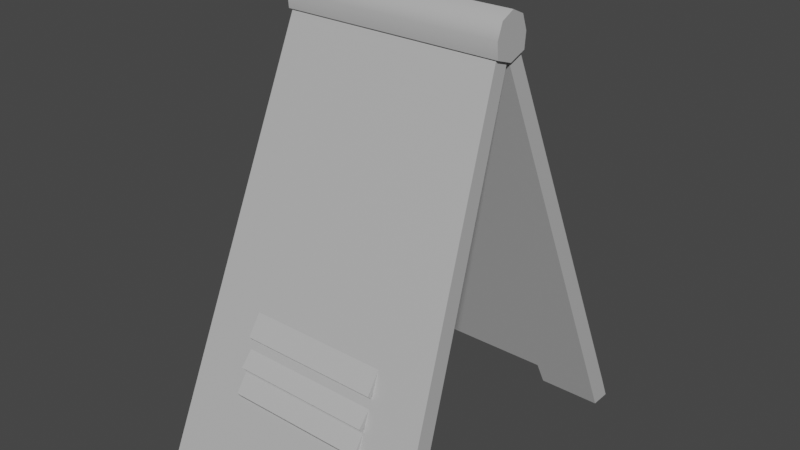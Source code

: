 # Source: Standing_Sign_refined_.blend  (saved by Blender 3.6.11; exported with 4.5.12 LTS)
import bpy
from mathutils import Matrix  # noqa: F401  (used for matrix-valued properties, if any)

bpy.ops.wm.read_factory_settings(use_empty=True)
scene = bpy.context.scene
scene.name = 'Scene'

# ---- materials (node trees are filled in below, after node groups)
mat_wire_115115115 = bpy.data.materials.new('wire_115115115')
mat_wire_115115115.use_transparent_shadow = False
mat_wire_115115115.diffuse_color = (0.5, 0.5, 0.5, 1.0)
mat_wire_115115115.roughness = 0.5528
mat_wire_115115115.specular_intensity = 1.0

# ---- material node trees
mat_wire_115115115.use_nodes = True; mat_wire_115115115.node_tree.nodes.clear()
_N = mat_wire_115115115.node_tree.nodes; _L = mat_wire_115115115.node_tree.links
n0 = _N.new('ShaderNodeBsdfPrincipled'); n0.name = 'Principled BSDF'; n0.location = (10, 300)
n0.distribution = 'GGX'
n0.subsurface_method = 'RANDOM_WALK_SKIN'
n0.inputs[0].default_value = (0.5, 0.5, 0.5, 1.0)
n0.inputs[2].default_value = 0.5528
n0.inputs[3].default_value = 1.45
n0.inputs[13].default_value = 1.0
n0.inputs[27].default_value = (0.0, 0.0, 0.0, 1.0)
n1 = _N.new('ShaderNodeOutputMaterial'); n1.name = 'Material Output'; n1.location = (300, 300)
n2 = _N.new('ShaderNodeNormalMap'); n2.name = 'Normal Map'; n2.location = (-300, -300)
n2.label = 'Normal/Map'
_L.new(n0.outputs[0], n1.inputs[0])
_L.new(n2.outputs[0], n0.inputs[5])
n1.is_active_output = True

# ---- world
world_world = bpy.data.worlds.new('World'); scene.world = world_world
world_world.use_nodes = True; world_world.node_tree.nodes.clear()
_N = world_world.node_tree.nodes; _L = world_world.node_tree.links
n0 = _N.new('ShaderNodeOutputWorld'); n0.name = 'World Output'; n0.location = (300, 300)
n1 = _N.new('ShaderNodeBackground'); n1.name = 'Background'; n1.location = (10, 300)
n1.inputs[0].default_value = (0.05088, 0.05088, 0.05088, 1.0)
_L.new(n1.outputs[0], n0.inputs[0])
n0.is_active_output = True
world_world.color = (0.05088, 0.05088, 0.05088)
world_world.use_sun_shadow = False
world_world.sun_shadow_jitter_overblur = 0.0

# ---- meshes
me_standing_sign = bpy.data.meshes.new('Standing Sign')
me_standing_sign.from_pydata([(-0.1935, 0.4713, 0.06586), (0.1942, 0.4713, 0.06586), (0.1942, 0.4112, 0.06586), (-0.1935, 0.4112, 0.06586), (-0.3127, -0.0034, 1.168), (0.3134, -0.0034, 1.168), (0.3134, 0.03789, 1.186), (-0.3127, 0.03789, 1.186), (-0.3795, 0.4112, 0.06586), (0.3802, 0.4112, 0.06586), (0.3802, 0.4713, 0.06586), (-0.3795, 0.4713, 0.06586), (-0.2039, 0.3104, 0.4645), (0.2046, 0.3104, 0.4645), (0.2046, 0.3652, 0.3849), (-0.2039, 0.3652, 0.3849), (0.2046, 0.3469, 0.3651), (-0.2039, 0.3469, 0.3651), (0.2046, 0.3979, 0.3073), (-0.2039, 0.3979, 0.3073), (0.2046, 0.3833, 0.2908), (-0.2039, 0.3833, 0.2908), (0.2046, 0.4204, 0.2389), (-0.2039, 0.4204, 0.2389), (0.2046, 0.4068, 0.2194), (-0.2039, 0.4068, 0.2194), (0.2046, 0.2983, 0.458), (0.2046, 0.3531, 0.3785), (0.2046, 0.3348, 0.3586), (0.2046, 0.3858, 0.3009), (0.2046, 0.3712, 0.2843), (0.2046, 0.4083, 0.2324), (0.2046, 0.3947, 0.2129), (0.2022, 0.4963, 0.0), (0.3837, 0.4963, 0.0), (0.3837, 0.4362, 0.0), (0.2022, 0.4362, 0.0), (-0.2024, 0.4362, 0.0), (-0.3836, 0.4362, 0.0), (-0.3836, 0.4963, 0.0), (-0.2024, 0.4963, 0.0), (-0.3219, 3.665e-07, 1.148), (0.3226, 3.665e-07, 1.148), (0.3226, 4.011e-07, 1.271), (-0.3219, 4.011e-07, 1.271), (0.3226, 0.0391, 1.253), (-0.3219, 0.0391, 1.253), (0.3226, 0.05529, 1.21), (-0.3219, 0.05529, 1.21), (0.3226, 0.05127, 1.166), (-0.3219, 0.05127, 1.166), (-0.3219, 3.838e-07, 1.21), (0.3226, 3.838e-07, 1.21)], [], [(2, 3, 0, 1), (6, 7, 4, 5), (4, 8, 3, 2, 9, 5), (6, 5, 9, 10), (7, 11, 8, 4), (14, 15, 12, 13), (17, 15, 14, 16), (19, 17, 16, 18), (21, 19, 18, 20), (22, 23, 21, 20), (24, 25, 23, 22), (27, 14, 13, 26), (27, 28, 16, 14), (29, 18, 16, 28), (29, 30, 20, 18), (31, 22, 20, 30), (31, 32, 24, 22), (35, 36, 33, 34), (39, 40, 37, 38), (33, 1, 10, 34), (35, 34, 10, 9), (36, 35, 9, 2), (36, 2, 1, 33), (38, 8, 11, 39), (40, 39, 11, 0), (37, 40, 0, 3), (37, 3, 8, 38), (45, 46, 44, 43), (47, 48, 46, 45), (49, 50, 48, 47), (42, 41, 50, 49), (51, 46, 48), (51, 44, 46), (52, 45, 43), (52, 47, 45), (51, 48, 50, 41), (52, 42, 49, 47), (10, 1, 0, 11, 7, 6)])
me_standing_sign.polygons.foreach_set('use_smooth', [True] * 38)
_k = set([(0, 1), (0, 3), (0, 40), (1, 2), (1, 33), (2, 3), (2, 36), (3, 37), (4, 5), (4, 7), (4, 8), (5, 6), (5, 9), (6, 7), (6, 10), (7, 11), (8, 38), (9, 35), (10, 34), (11, 39), (13, 14), (14, 15), (14, 16), (16, 17), (16, 18), (18, 19), (18, 20), (20, 21), (20, 22), (22, 23), (22, 24), (33, 34), (33, 36), (34, 35), (35, 36), (37, 38), (37, 40), (38, 39), (39, 40), (41, 50), (42, 49), (43, 44), (43, 45), (44, 46), (45, 47), (46, 48), (47, 49), (48, 50), (49, 50)])
me_standing_sign.attributes.new('sharp_edge', 'BOOLEAN', 'EDGE').data.foreach_set('value', [ (min(e.vertices), max(e.vertices)) in _k for e in me_standing_sign.edges])
_uv = me_standing_sign.uv_layers.new(name='UVChannel_1')
_uv.uv.foreach_set('vector', [0.6334, 0.7076, 0.6334, 0.9275, 0.6012, 0.9275, 0.6012, 0.7076, 0.9648, 0.7205, 0.9648, 0.3655, 0.9903, 0.3655, 0.9903, 0.7205, 0.83, 0.0, 0.8679, 0.6677, 0.7624, 0.6677, 0.5426, 0.6677, 0.4371, 0.6677, 0.475, 0.0, 0.9068, -5.494e-08, 0.9322, 0.001108, 0.934, 0.6687, 0.9021, 0.6808, 0.8975, -8.282e-09, 0.9021, 0.6809, 0.8702, 0.6688, 0.872, 0.001108, 0.4889, 0.7076, 0.4889, 0.9393, 0.4351, 0.9393, 0.4351, 0.7076, 0.5794, 0.9393, 0.566, 0.9393, 0.566, 0.7076, 0.5794, 0.7076, 0.5305, 0.9393, 0.4889, 0.9393, 0.4889, 0.7076, 0.5305, 0.7076, 0.6012, 0.9393, 0.5903, 0.9393, 0.5903, 0.7076, 0.6012, 0.7076, 0.566, 0.7076, 0.566, 0.9393, 0.5305, 0.9393, 0.5305, 0.7076, 0.5903, 0.7076, 0.5903, 0.9393, 0.5794, 0.9393, 0.5794, 0.7076, 0.6416, 0.7619, 0.6338, 0.7612, 0.6454, 0.7076, 0.6531, 0.7084, 0.6416, 0.7619, 0.6555, 0.7684, 0.6477, 0.7676, 0.6338, 0.7612, 0.6412, 0.8097, 0.6334, 0.8089, 0.6477, 0.7676, 0.6555, 0.7684, 0.6412, 0.8097, 0.6524, 0.8152, 0.6446, 0.8145, 0.6334, 0.8089, 0.6441, 0.8504, 0.6364, 0.8497, 0.6446, 0.8145, 0.6524, 0.8152, 0.6441, 0.8504, 0.6555, 0.8577, 0.6477, 0.857, 0.6364, 0.8497, 0.6877, 0.7076, 0.6877, 0.8106, 0.6555, 0.8106, 0.6555, 0.7076, 0.6877, 0.8104, 0.6877, 0.7076, 0.72, 0.7076, 0.72, 0.8104, 0.3322, 0.7201, 0.3277, 0.6802, 0.4331, 0.6802, 0.4351, 0.7201, 0.934, 0.7087, 0.9021, 0.7208, 0.9021, 0.6808, 0.934, 0.6687, 0.538, 0.7076, 0.4351, 0.7076, 0.4371, 0.6677, 0.5426, 0.6677, 0.03189, 0.76, 0.03189, 0.7201, 0.06378, 0.7322, 0.06378, 0.7721, 0.8702, 0.7087, 0.8702, 0.6688, 0.9021, 0.6809, 0.9021, 0.7208, 0.1028, 0.7201, 0.0, 0.7201, 0.002313, 0.6802, 0.1078, 0.6802, 0.03189, 0.76, 1.838e-09, 0.7721, 1.902e-10, 0.7322, 0.03189, 0.7201, 0.7675, 0.7076, 0.7624, 0.6677, 0.8679, 0.6677, 0.8702, 0.7076, 0.9522, -2.472e-08, 0.9522, 0.3655, 0.934, 0.3655, 0.934, -2.393e-08, 0.9784, -2.587e-08, 0.9784, 0.3655, 0.9522, 0.3655, 0.9522, -2.472e-08, 1.0, -2.681e-08, 1.0, 0.3655, 0.9784, 0.3655, 0.9784, -2.587e-08, 0.9648, 0.3655, 0.9648, 0.731, 0.934, 0.731, 0.934, 0.3655, 0.72, 0.7424, 0.7421, 0.7178, 0.7513, 0.7424, 0.72, 0.7424, 0.72, 0.7076, 0.7421, 0.7178, 0.7827, 0.7424, 0.7605, 0.7178, 0.7827, 0.7076, 0.7827, 0.7424, 0.7513, 0.7424, 0.7605, 0.7178, 0.72, 0.7424, 0.7513, 0.7424, 0.749, 0.767, 0.72, 0.7771, 0.7827, 0.7424, 0.7827, 0.7771, 0.7536, 0.767, 0.7513, 0.7424, 0.4331, 0.6802, 0.3277, 0.6802, 0.1078, 0.6802, 0.002313, 0.6802, 0.0402, 0.0, 0.3952, 0.0])
me_standing_sign.materials.append(mat_wire_115115115)
me_standing_sign.update()
me_standing_sign.normals_split_custom_set([tuple(v) for v in zip(*[iter([0.0, 0.0, -1.0, 0.0, 0.0, -1.0, 0.0, 0.0, -1.0, 0.0, 0.0, -1.0, 0.0, -0.395, 0.9187, 0.0, -0.395, 0.9187, 0.0, -0.395, 0.9187, 0.0, -0.395, 0.9187, 0.0, -0.936, -0.3521, 0.0, -0.9355, -0.3534, 0.0, -0.9357, -0.3529, 0.0, -0.9357, -0.3529, 0.0, -0.9355, -0.3534, 0.0, -0.936, -0.3521, 0.9984, -0.009851, 0.05628, 0.9984, -0.009851, 0.05628, 0.9985, -0.006058, 0.05516, 0.9985, -0.003777, 0.05448, -0.9984, -0.009852, 0.05629, -0.9982, -0.003778, 0.05971, -0.9983, -0.006058, 0.05842, -0.9984, -0.009852, 0.05629, 0.0, 0.8237, 0.567, 0.0, 0.8237, 0.567, 0.0, 0.8237, 0.567, 0.0, 0.8237, 0.567, 0.0, 0.7355, -0.6775, 0.0, 0.7355, -0.6775, 0.0, 0.7355, -0.6775, 0.0, 0.7355, -0.6775, 0.0, 0.7495, 0.662, 0.0, 0.7495, 0.662, 0.0, 0.7495, 0.662, 0.0, 0.7495, 0.662, 0.0, 0.7503, -0.661, 0.0, 0.7503, -0.661, 0.0, 0.7503, -0.661, 0.0, 0.7503, -0.661, 0.0, 0.8136, 0.5814, 0.0, 0.8136, 0.5814, 0.0, 0.8136, 0.5814, 0.0, 0.8136, 0.5814, 0.0, 0.8204, -0.5717, 0.0, 0.8204, -0.5717, 0.0, 0.8204, -0.5717, 0.0, 0.8204, -0.5717, 1.0, -9.953e-08, 0.0, 1.0, -2.154e-07, 0.0, 1.0, -2.652e-07, 0.0, 1.0, -2.652e-07, 0.0, 1.0, -9.953e-08, 0.0, 1.0, -2.712e-07, 0.0, 1.0, -1.33e-07, 0.0, 1.0, -2.154e-07, 0.0, 1.0, -1.337e-07, 0.0, 1.0, -2.677e-07, 0.0, 1.0, -1.33e-07, 0.0, 1.0, -2.712e-07, 0.0, 1.0, -1.337e-07, 0.0, 1.0, -4.297e-07, 0.0, 1.0, -2.037e-07, 0.0, 1.0, -2.677e-07, 0.0, 1.0, -2.09e-07, 0.0, 1.0, -4.042e-07, 0.0, 1.0, -2.037e-07, 0.0, 1.0, -4.297e-07, 0.0, 1.0, -2.09e-07, 0.0, 1.0, 0.0, 0.0, 1.0, 0.0, 0.0, 1.0, -4.042e-07, 0.0, 0.0, 0.0, -1.0, 0.0, 0.0, -1.0, 0.0, 0.0, -1.0, 0.0, 0.0, -1.0, 0.0, 0.0, -1.0, 0.0, 0.0, -1.0, 0.0, 0.0, -1.0, 0.0, 0.0, -1.0, 0.0, 0.935, 0.3546, -4.576e-07, 0.9366, 0.3503, 0.002691, 0.9348, 0.3551, 0.0, 0.935, 0.3546, 0.9986, 0.0, 0.05336, 0.9986, 0.0, 0.05336, 0.9985, -0.003777, 0.05448, 0.9985, -0.006058, 0.05516, 0.0, -0.935, -0.3546, 0.0, -0.935, -0.3546, 0.0, -0.9355, -0.3534, 0.0, -0.9357, -0.3529, -0.9927, 0.0, -0.1205, -0.9927, 0.0, -0.1205, -0.9927, 0.0, -0.1205, -0.9927, 0.0, -0.1205, -0.9981, 0.0, 0.06183, -0.9983, -0.006058, 0.05842, -0.9982, -0.003778, 0.05971, -0.9981, 0.0, 0.06183, 0.0, 0.935, 0.3546, 0.0, 0.935, 0.3546, -0.002691, 0.9348, 0.3551, 1.922e-07, 0.9366, 0.3504, 0.9911, 0.0, -0.133, 0.9911, 0.0, -0.133, 0.9911, 0.0, -0.133, 0.9911, 0.0, -0.133, 0.0, -0.935, -0.3546, 0.0, -0.9357, -0.3529, 0.0, -0.9355, -0.3534, 0.0, -0.935, -0.3546, 0.0, 0.7323, 0.6809, 0.0, 0.7323, 0.6809, 0.0, 0.4171, 0.9088, 0.0, 0.4171, 0.9088, 0.0, 0.9912, 0.1322, 0.0, 0.9912, 0.1322, 0.0, 0.7323, 0.6809, 0.0, 0.7323, 0.6809, 0.0, 0.9957, -0.09229, 0.0, 0.9957, -0.09229, 0.0, 0.9912, 0.1322, 0.0, 0.9912, 0.1322, -1.586e-05, -1.556e-05, -1.0, 1.578e-05, -1.559e-05, -1.0, 0.0, 0.3303, -0.9439, 0.0, 0.3303, -0.9439, -1.0, 6.73e-09, 0.0, -1.0, 2.088e-07, 0.0, -1.0, -9.239e-08, 0.0, -1.0, 6.73e-09, 0.0, -1.0, 3.887e-07, 0.0, -1.0, 2.088e-07, 0.0, 1.0, -9.083e-08, 0.0, 1.0, -2.088e-07, 0.0, 1.0, -3.887e-07, 0.0, 1.0, -9.083e-08, 0.0, 1.0, 0.0, 0.0, 1.0, -2.088e-07, 0.0, -1.0, 6.73e-09, 0.0, -1.0, -9.239e-08, 0.0, -1.0, -1.682e-07, 0.0, -1.0, -1.682e-07, 0.0, 1.0, -9.083e-08, 0.0, 1.0, 0.0, 0.0, 1.0, 0.0, 0.0, 1.0, 0.0, 0.0, 0.002691, 0.9348, 0.3551, -4.576e-07, 0.9366, 0.3503, 1.922e-07, 0.9366, 0.3504, -0.002691, 0.9348, 0.3551, -0.0008434, 0.9321, 0.3621, 0.0008433, 0.9321, 0.3621])] * 3)])

# ---- objects
ob_standing_sign = bpy.data.objects.new('Standing Sign', me_standing_sign)

# ---- transforms, parenting, visibility, modifiers, constraints
ob_standing_sign.location = (0.0, 0.0, 0.0)
ob_standing_sign.color = (0.8, 0.8, 0.8, 1.0)
_m = ob_standing_sign.modifiers.new('Mirror', 'MIRROR')
_m.use_axis = (False, True, False)

# ---- collection membership
scene.collection.objects.link(ob_standing_sign)

# ---- scene / render settings (as saved in the file)
scene.frame_start = 1; scene.frame_end = 250; scene.frame_set(1)
scene.render.engine = 'BLENDER_EEVEE_NEXT'
scene.render.fps = 30
scene.cycles.sampling_pattern = 'TABULATED_SOBOL'
scene.view_settings.view_transform = 'Filmic'
bpy.context.view_layer.update()

# ---- added for rendering (the .blend has no active camera and no usable light): camera, sun
cam_auto = bpy.data.cameras.new('AutoCamera')
cam_auto.lens = 50.0
cam_auto.sensor_width = 36.0
cam_auto.clip_end = 1000.0
ob_auto_camera = bpy.data.objects.new('AutoCamera', cam_auto)
scene.collection.objects.link(ob_auto_camera)
ob_auto_camera.location = (1.65233, -1.98271, 1.95724)
ob_auto_camera.rotation_euler = (1.09748, -7.21219e-08, 0.694738)
scene.camera = ob_auto_camera
light_auto_sun = bpy.data.lights.new('AutoSun', 'SUN')
light_auto_sun.energy = 3.0
light_auto_sun.angle = 0.0523599
ob_auto_sun = bpy.data.objects.new('AutoSun', light_auto_sun)
scene.collection.objects.link(ob_auto_sun)
ob_auto_sun.rotation_euler = (0.872665, 0.174533, 0.523599)
bpy.context.view_layer.update()
